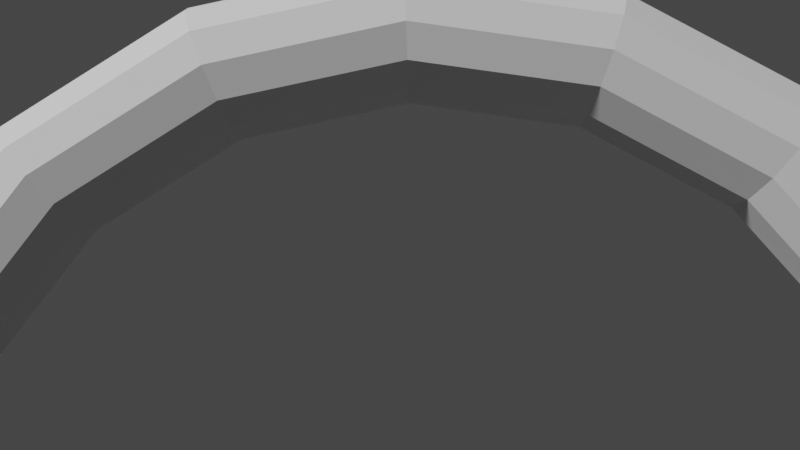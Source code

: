 # Source: Arco.blend  (saved by Blender 3.4.6; exported with 4.5.12 LTS)
import bpy
from mathutils import Matrix  # noqa: F401  (used for matrix-valued properties, if any)

bpy.ops.wm.read_factory_settings(use_empty=True)
scene = bpy.context.scene
scene.name = 'Scene'

# ---- collections
col_collection = bpy.data.collections.new('Collection'); scene.collection.children.link(col_collection)

# ---- world
world_world = bpy.data.worlds.new('World'); scene.world = world_world
world_world.use_nodes = True; world_world.node_tree.nodes.clear()
_N = world_world.node_tree.nodes; _L = world_world.node_tree.links
n0 = _N.new('ShaderNodeOutputWorld'); n0.name = 'World Output'; n0.location = (300, 300)
n1 = _N.new('ShaderNodeBackground'); n1.name = 'Background'; n1.location = (10, 300)
n1.inputs[0].default_value = (0.05088, 0.05088, 0.05088, 1.0)
_L.new(n1.outputs[0], n0.inputs[0])
n0.is_active_output = True
world_world.color = (0.05088, 0.05088, 0.05088)
world_world.use_sun_shadow = False
world_world.sun_shadow_jitter_overblur = 0.0

# ---- cameras
cam_camera = bpy.data.cameras.new('Camera')

# ---- meshes
me_torus_002 = bpy.data.meshes.new('Torus.002')
me_torus_002.from_pydata([(-0.3907, 2.216, 0.0), (-0.3849, 2.183, 0.125), (-0.369, 2.093, 0.2165), (-0.3473, 1.97, 0.25), (-0.3256, 1.847, 0.2165), (-0.3097, 1.756, 0.125), (-0.3039, 1.723, 3.062e-17), (-0.3097, 1.756, -0.125), (-0.3256, 1.847, -0.2165), (-0.3473, 1.97, -0.25), (-0.369, 2.093, -0.2165), (-0.3849, 2.183, -0.125), (-1.125, 1.949, 0.0), (-1.108, 1.92, 0.125), (-1.062, 1.84, 0.2165), (-1.0, 1.732, 0.25), (-0.9375, 1.624, 0.2165), (-0.8917, 1.545, 0.125), (-0.875, 1.516, 3.062e-17), (-0.8917, 1.545, -0.125), (-0.9375, 1.624, -0.2165), (-1.0, 1.732, -0.25), (-1.062, 1.84, -0.2165), (-1.108, 1.92, -0.125), (-1.724, 1.446, 0.0), (-1.698, 1.425, 0.125), (-1.628, 1.366, 0.2165), (-1.532, 1.286, 0.25), (-1.436, 1.205, 0.2165), (-1.366, 1.146, 0.125), (-1.341, 1.125, 3.062e-17), (-1.366, 1.146, -0.125), (-1.436, 1.205, -0.2165), (-1.532, 1.286, -0.25), (-1.628, 1.366, -0.2165), (-1.698, 1.425, -0.125), (-2.114, 0.7695, 0.0), (-2.083, 0.7581, 0.125), (-1.997, 0.7268, 0.2165), (-1.879, 0.684, 0.25), (-1.762, 0.6413, 0.2165), (-1.676, 0.61, 0.125), (-1.644, 0.5985, 3.062e-17), (-1.676, 0.61, -0.125), (-1.762, 0.6413, -0.2165), (-1.879, 0.684, -0.25), (-1.997, 0.7268, -0.2165), (-2.083, 0.7581, -0.125), (-2.25, 1.967e-07, 0.0), (-2.217, 1.938e-07, 0.125), (-2.125, 1.858e-07, 0.2165), (-2.0, 1.748e-07, 0.25), (-1.875, 1.639e-07, 0.2165), (-1.783, 1.559e-07, 0.125), (-1.75, 1.53e-07, 3.062e-17), (-1.783, 1.559e-07, -0.125), (-1.875, 1.639e-07, -0.2165), (-2.0, 1.748e-07, -0.25), (-2.125, 1.858e-07, -0.2165), (-2.217, 1.938e-07, -0.125), (-2.114, -0.7695, 0.0), (-2.083, -0.7581, 0.125), (-1.997, -0.7268, 0.2165), (-1.879, -0.684, 0.25), (-1.762, -0.6413, 0.2165), (-1.676, -0.61, 0.125), (-1.644, -0.5985, 3.062e-17), (-1.676, -0.61, -0.125), (-1.762, -0.6413, -0.2165), (-1.879, -0.684, -0.25), (-1.997, -0.7268, -0.2165), (-2.083, -0.7581, -0.125), (-1.724, -1.446, 0.0), (-1.698, -1.425, 0.125), (-1.628, -1.366, 0.2165), (-1.532, -1.286, 0.25), (-1.436, -1.205, 0.2165), (-1.366, -1.146, 0.125), (-1.341, -1.125, 3.062e-17), (-1.366, -1.146, -0.125), (-1.436, -1.205, -0.2165), (-1.532, -1.286, -0.25), (-1.628, -1.366, -0.2165), (-1.698, -1.425, -0.125), (-1.125, -1.949, 0.0), (-1.108, -1.92, 0.125), (-1.062, -1.84, 0.2165), (-1.0, -1.732, 0.25), (-0.9375, -1.624, 0.2165), (-0.8917, -1.545, 0.125), (-0.875, -1.516, 3.062e-17), (-0.8917, -1.545, -0.125), (-0.9375, -1.624, -0.2165), (-1.0, -1.732, -0.25), (-1.062, -1.84, -0.2165), (-1.108, -1.92, -0.125), (-0.3907, -2.216, 0.0), (-0.3849, -2.183, 0.125), (-0.369, -2.093, 0.2165), (-0.3473, -1.97, 0.25), (-0.3256, -1.847, 0.2165), (-0.3097, -1.756, 0.125), (-0.3039, -1.723, 3.062e-17), (-0.3097, -1.756, -0.125), (-0.3256, -1.847, -0.2165), (-0.3473, -1.97, -0.25), (-0.369, -2.093, -0.2165), (-0.3849, -2.183, -0.125), (1.788e-07, 2.216, 0.0), (1.49e-07, 1.847, 0.2165), (1.49e-07, 1.847, -0.2165), (1.49e-07, 2.183, 0.125), (1.192e-07, 1.756, 0.125), (1.49e-07, 1.97, -0.25), (1.49e-07, 2.093, 0.2165), (1.192e-07, 1.723, 3.062e-17), (1.49e-07, 2.093, -0.2165), (1.49e-07, 1.97, 0.25), (1.192e-07, 1.756, -0.125), (1.49e-07, 2.183, -0.125), (1.49e-07, -2.216, 0.0), (1.49e-07, -1.847, 0.2165), (1.49e-07, -1.847, -0.2165), (1.788e-07, -2.183, 0.125), (1.49e-07, -1.756, 0.125), (1.49e-07, -1.97, -0.25), (1.49e-07, -2.093, 0.2165), (1.49e-07, -1.723, 3.062e-17), (1.49e-07, -2.093, -0.2165), (1.49e-07, -1.97, 0.25), (1.49e-07, -1.756, -0.125), (1.788e-07, -2.183, -0.125)], [], [(108, 0, 1, 111), (111, 1, 2, 114), (114, 2, 3, 117), (117, 3, 4, 109), (109, 4, 5, 112), (112, 5, 6, 115), (115, 6, 7, 118), (118, 7, 8, 110), (110, 8, 9, 113), (113, 9, 10, 116), (116, 10, 11, 119), (119, 11, 0, 108), (0, 12, 13, 1), (1, 13, 14, 2), (2, 14, 15, 3), (3, 15, 16, 4), (4, 16, 17, 5), (5, 17, 18, 6), (6, 18, 19, 7), (7, 19, 20, 8), (8, 20, 21, 9), (9, 21, 22, 10), (10, 22, 23, 11), (11, 23, 12, 0), (12, 24, 25, 13), (13, 25, 26, 14), (14, 26, 27, 15), (15, 27, 28, 16), (16, 28, 29, 17), (17, 29, 30, 18), (18, 30, 31, 19), (19, 31, 32, 20), (20, 32, 33, 21), (21, 33, 34, 22), (22, 34, 35, 23), (23, 35, 24, 12), (24, 36, 37, 25), (25, 37, 38, 26), (26, 38, 39, 27), (27, 39, 40, 28), (28, 40, 41, 29), (29, 41, 42, 30), (30, 42, 43, 31), (31, 43, 44, 32), (32, 44, 45, 33), (33, 45, 46, 34), (34, 46, 47, 35), (35, 47, 36, 24), (36, 48, 49, 37), (37, 49, 50, 38), (38, 50, 51, 39), (39, 51, 52, 40), (40, 52, 53, 41), (41, 53, 54, 42), (42, 54, 55, 43), (43, 55, 56, 44), (44, 56, 57, 45), (45, 57, 58, 46), (46, 58, 59, 47), (47, 59, 48, 36), (48, 60, 61, 49), (49, 61, 62, 50), (50, 62, 63, 51), (51, 63, 64, 52), (52, 64, 65, 53), (53, 65, 66, 54), (54, 66, 67, 55), (55, 67, 68, 56), (56, 68, 69, 57), (57, 69, 70, 58), (58, 70, 71, 59), (59, 71, 60, 48), (60, 72, 73, 61), (61, 73, 74, 62), (62, 74, 75, 63), (63, 75, 76, 64), (64, 76, 77, 65), (65, 77, 78, 66), (66, 78, 79, 67), (67, 79, 80, 68), (68, 80, 81, 69), (69, 81, 82, 70), (70, 82, 83, 71), (71, 83, 72, 60), (72, 84, 85, 73), (73, 85, 86, 74), (74, 86, 87, 75), (75, 87, 88, 76), (76, 88, 89, 77), (77, 89, 90, 78), (78, 90, 91, 79), (79, 91, 92, 80), (80, 92, 93, 81), (81, 93, 94, 82), (82, 94, 95, 83), (83, 95, 84, 72), (84, 96, 97, 85), (85, 97, 98, 86), (86, 98, 99, 87), (87, 99, 100, 88), (88, 100, 101, 89), (89, 101, 102, 90), (90, 102, 103, 91), (91, 103, 104, 92), (92, 104, 105, 93), (93, 105, 106, 94), (94, 106, 107, 95), (95, 107, 96, 84), (107, 131, 120, 96), (106, 128, 131, 107), (105, 125, 128, 106), (104, 122, 125, 105), (103, 130, 122, 104), (102, 127, 130, 103), (101, 124, 127, 102), (100, 121, 124, 101), (99, 129, 121, 100), (98, 126, 129, 99), (97, 123, 126, 98), (96, 120, 123, 97), (119, 108, 111, 114, 117, 109, 112, 115, 118, 110, 113, 116), (131, 128, 125, 122, 130, 127, 124, 121, 129, 126, 123, 120)])
_uv = me_torus_002.uv_layers.new(name='UVMap')
_uv.uv.foreach_set('vector', [0.75, 0.5, 0.7778, 0.5, 0.7778, 0.5833, 0.75, 0.5833, 0.75, 0.5833, 0.7778, 0.5833, 0.7778, 0.6667, 0.75, 0.6667, 0.75, 0.6667, 0.7778, 0.6667, 0.7778, 0.75, 0.75, 0.75, 0.75, 0.75, 0.7778, 0.75, 0.7778, 0.8333, 0.75, 0.8333, 0.75, 0.8333, 0.7778, 0.8333, 0.7778, 0.9167, 0.75, 0.9167, 0.75, 0.9167, 0.7778, 0.9167, 0.7778, 1.0, 0.75, 1.0, 0.75, 2.22e-16, 0.7778, 2.22e-16, 0.7778, 0.08333, 0.75, 0.08333, 0.75, 0.08333, 0.7778, 0.08333, 0.7778, 0.1667, 0.75, 0.1667, 0.75, 0.1667, 0.7778, 0.1667, 0.7778, 0.25, 0.75, 0.25, 0.75, 0.25, 0.7778, 0.25, 0.7778, 0.3333, 0.75, 0.3333, 0.75, 0.3333, 0.7778, 0.3333, 0.7778, 0.4167, 0.75, 0.4167, 0.75, 0.4167, 0.7778, 0.4167, 0.7778, 0.5, 0.75, 0.5, 0.7778, 0.5, 0.8333, 0.5, 0.8333, 0.5833, 0.7778, 0.5833, 0.7778, 0.5833, 0.8333, 0.5833, 0.8333, 0.6667, 0.7778, 0.6667, 0.7778, 0.6667, 0.8333, 0.6667, 0.8333, 0.75, 0.7778, 0.75, 0.7778, 0.75, 0.8333, 0.75, 0.8333, 0.8333, 0.7778, 0.8333, 0.7778, 0.8333, 0.8333, 0.8333, 0.8333, 0.9167, 0.7778, 0.9167, 0.7778, 0.9167, 0.8333, 0.9167, 0.8333, 1.0, 0.7778, 1.0, 0.7778, 2.22e-16, 0.8333, 2.22e-16, 0.8333, 0.08333, 0.7778, 0.08333, 0.7778, 0.08333, 0.8333, 0.08333, 0.8333, 0.1667, 0.7778, 0.1667, 0.7778, 0.1667, 0.8333, 0.1667, 0.8333, 0.25, 0.7778, 0.25, 0.7778, 0.25, 0.8333, 0.25, 0.8333, 0.3333, 0.7778, 0.3333, 0.7778, 0.3333, 0.8333, 0.3333, 0.8333, 0.4167, 0.7778, 0.4167, 0.7778, 0.4167, 0.8333, 0.4167, 0.8333, 0.5, 0.7778, 0.5, 0.8333, 0.5, 0.8889, 0.5, 0.8889, 0.5833, 0.8333, 0.5833, 0.8333, 0.5833, 0.8889, 0.5833, 0.8889, 0.6667, 0.8333, 0.6667, 0.8333, 0.6667, 0.8889, 0.6667, 0.8889, 0.75, 0.8333, 0.75, 0.8333, 0.75, 0.8889, 0.75, 0.8889, 0.8333, 0.8333, 0.8333, 0.8333, 0.8333, 0.8889, 0.8333, 0.8889, 0.9167, 0.8333, 0.9167, 0.8333, 0.9167, 0.8889, 0.9167, 0.8889, 1.0, 0.8333, 1.0, 0.8333, 2.22e-16, 0.8889, 2.22e-16, 0.8889, 0.08333, 0.8333, 0.08333, 0.8333, 0.08333, 0.8889, 0.08333, 0.8889, 0.1667, 0.8333, 0.1667, 0.8333, 0.1667, 0.8889, 0.1667, 0.8889, 0.25, 0.8333, 0.25, 0.8333, 0.25, 0.8889, 0.25, 0.8889, 0.3333, 0.8333, 0.3333, 0.8333, 0.3333, 0.8889, 0.3333, 0.8889, 0.4167, 0.8333, 0.4167, 0.8333, 0.4167, 0.8889, 0.4167, 0.8889, 0.5, 0.8333, 0.5, 0.8889, 0.5, 0.9444, 0.5, 0.9444, 0.5833, 0.8889, 0.5833, 0.8889, 0.5833, 0.9444, 0.5833, 0.9444, 0.6667, 0.8889, 0.6667, 0.8889, 0.6667, 0.9444, 0.6667, 0.9444, 0.75, 0.8889, 0.75, 0.8889, 0.75, 0.9444, 0.75, 0.9444, 0.8333, 0.8889, 0.8333, 0.8889, 0.8333, 0.9444, 0.8333, 0.9444, 0.9167, 0.8889, 0.9167, 0.8889, 0.9167, 0.9444, 0.9167, 0.9444, 1.0, 0.8889, 1.0, 0.8889, 2.22e-16, 0.9444, 2.22e-16, 0.9444, 0.08333, 0.8889, 0.08333, 0.8889, 0.08333, 0.9444, 0.08333, 0.9444, 0.1667, 0.8889, 0.1667, 0.8889, 0.1667, 0.9444, 0.1667, 0.9444, 0.25, 0.8889, 0.25, 0.8889, 0.25, 0.9444, 0.25, 0.9444, 0.3333, 0.8889, 0.3333, 0.8889, 0.3333, 0.9444, 0.3333, 0.9444, 0.4167, 0.8889, 0.4167, 0.8889, 0.4167, 0.9444, 0.4167, 0.9444, 0.5, 0.8889, 0.5, 0.9444, 0.5, 1.0, 0.5, 1.0, 0.5833, 0.9444, 0.5833, 0.9444, 0.5833, 1.0, 0.5833, 1.0, 0.6667, 0.9444, 0.6667, 0.9444, 0.6667, 1.0, 0.6667, 1.0, 0.75, 0.9444, 0.75, 0.9444, 0.75, 1.0, 0.75, 1.0, 0.8333, 0.9444, 0.8333, 0.9444, 0.8333, 1.0, 0.8333, 1.0, 0.9167, 0.9444, 0.9167, 0.9444, 0.9167, 1.0, 0.9167, 1.0, 1.0, 0.9444, 1.0, 0.9444, 2.22e-16, 1.0, 2.22e-16, 1.0, 0.08333, 0.9444, 0.08333, 0.9444, 0.08333, 1.0, 0.08333, 1.0, 0.1667, 0.9444, 0.1667, 0.9444, 0.1667, 1.0, 0.1667, 1.0, 0.25, 0.9444, 0.25, 0.9444, 0.25, 1.0, 0.25, 1.0, 0.3333, 0.9444, 0.3333, 0.9444, 0.3333, 1.0, 0.3333, 1.0, 0.4167, 0.9444, 0.4167, 0.9444, 0.4167, 1.0, 0.4167, 1.0, 0.5, 0.9444, 0.5, 2.22e-16, 0.5, 0.05556, 0.5, 0.05556, 0.5833, 2.22e-16, 0.5833, 2.22e-16, 0.5833, 0.05556, 0.5833, 0.05556, 0.6667, 2.22e-16, 0.6667, 2.22e-16, 0.6667, 0.05556, 0.6667, 0.05556, 0.75, 2.22e-16, 0.75, 2.22e-16, 0.75, 0.05556, 0.75, 0.05556, 0.8333, 2.22e-16, 0.8333, 2.22e-16, 0.8333, 0.05556, 0.8333, 0.05556, 0.9167, 2.22e-16, 0.9167, 2.22e-16, 0.9167, 0.05556, 0.9167, 0.05556, 1.0, 2.22e-16, 1.0, 2.22e-16, 2.22e-16, 0.05556, 2.22e-16, 0.05556, 0.08333, 2.22e-16, 0.08333, 2.22e-16, 0.08333, 0.05556, 0.08333, 0.05556, 0.1667, 2.22e-16, 0.1667, 2.22e-16, 0.1667, 0.05556, 0.1667, 0.05556, 0.25, 2.22e-16, 0.25, 2.22e-16, 0.25, 0.05556, 0.25, 0.05556, 0.3333, 2.22e-16, 0.3333, 2.22e-16, 0.3333, 0.05556, 0.3333, 0.05556, 0.4167, 2.22e-16, 0.4167, 2.22e-16, 0.4167, 0.05556, 0.4167, 0.05556, 0.5, 2.22e-16, 0.5, 0.05556, 0.5, 0.1111, 0.5, 0.1111, 0.5833, 0.05556, 0.5833, 0.05556, 0.5833, 0.1111, 0.5833, 0.1111, 0.6667, 0.05556, 0.6667, 0.05556, 0.6667, 0.1111, 0.6667, 0.1111, 0.75, 0.05556, 0.75, 0.05556, 0.75, 0.1111, 0.75, 0.1111, 0.8333, 0.05556, 0.8333, 0.05556, 0.8333, 0.1111, 0.8333, 0.1111, 0.9167, 0.05556, 0.9167, 0.05556, 0.9167, 0.1111, 0.9167, 0.1111, 1.0, 0.05556, 1.0, 0.05556, 2.22e-16, 0.1111, 2.22e-16, 0.1111, 0.08333, 0.05556, 0.08333, 0.05556, 0.08333, 0.1111, 0.08333, 0.1111, 0.1667, 0.05556, 0.1667, 0.05556, 0.1667, 0.1111, 0.1667, 0.1111, 0.25, 0.05556, 0.25, 0.05556, 0.25, 0.1111, 0.25, 0.1111, 0.3333, 0.05556, 0.3333, 0.05556, 0.3333, 0.1111, 0.3333, 0.1111, 0.4167, 0.05556, 0.4167, 0.05556, 0.4167, 0.1111, 0.4167, 0.1111, 0.5, 0.05556, 0.5, 0.1111, 0.5, 0.1667, 0.5, 0.1667, 0.5833, 0.1111, 0.5833, 0.1111, 0.5833, 0.1667, 0.5833, 0.1667, 0.6667, 0.1111, 0.6667, 0.1111, 0.6667, 0.1667, 0.6667, 0.1667, 0.75, 0.1111, 0.75, 0.1111, 0.75, 0.1667, 0.75, 0.1667, 0.8333, 0.1111, 0.8333, 0.1111, 0.8333, 0.1667, 0.8333, 0.1667, 0.9167, 0.1111, 0.9167, 0.1111, 0.9167, 0.1667, 0.9167, 0.1667, 1.0, 0.1111, 1.0, 0.1111, 2.22e-16, 0.1667, 2.22e-16, 0.1667, 0.08333, 0.1111, 0.08333, 0.1111, 0.08333, 0.1667, 0.08333, 0.1667, 0.1667, 0.1111, 0.1667, 0.1111, 0.1667, 0.1667, 0.1667, 0.1667, 0.25, 0.1111, 0.25, 0.1111, 0.25, 0.1667, 0.25, 0.1667, 0.3333, 0.1111, 0.3333, 0.1111, 0.3333, 0.1667, 0.3333, 0.1667, 0.4167, 0.1111, 0.4167, 0.1111, 0.4167, 0.1667, 0.4167, 0.1667, 0.5, 0.1111, 0.5, 0.1667, 0.5, 0.2222, 0.5, 0.2222, 0.5833, 0.1667, 0.5833, 0.1667, 0.5833, 0.2222, 0.5833, 0.2222, 0.6667, 0.1667, 0.6667, 0.1667, 0.6667, 0.2222, 0.6667, 0.2222, 0.75, 0.1667, 0.75, 0.1667, 0.75, 0.2222, 0.75, 0.2222, 0.8333, 0.1667, 0.8333, 0.1667, 0.8333, 0.2222, 0.8333, 0.2222, 0.9167, 0.1667, 0.9167, 0.1667, 0.9167, 0.2222, 0.9167, 0.2222, 1.0, 0.1667, 1.0, 0.1667, 2.22e-16, 0.2222, 2.22e-16, 0.2222, 0.08333, 0.1667, 0.08333, 0.1667, 0.08333, 0.2222, 0.08333, 0.2222, 0.1667, 0.1667, 0.1667, 0.1667, 0.1667, 0.2222, 0.1667, 0.2222, 0.25, 0.1667, 0.25, 0.1667, 0.25, 0.2222, 0.25, 0.2222, 0.3333, 0.1667, 0.3333, 0.1667, 0.3333, 0.2222, 0.3333, 0.2222, 0.4167, 0.1667, 0.4167, 0.1667, 0.4167, 0.2222, 0.4167, 0.2222, 0.5, 0.1667, 0.5, 0.2222, 0.4167, 0.25, 0.4167, 0.25, 0.5, 0.2222, 0.5, 0.2222, 0.3333, 0.25, 0.3333, 0.25, 0.4167, 0.2222, 0.4167, 0.2222, 0.25, 0.25, 0.25, 0.25, 0.3333, 0.2222, 0.3333, 0.2222, 0.1667, 0.25, 0.1667, 0.25, 0.25, 0.2222, 0.25, 0.2222, 0.08333, 0.25, 0.08333, 0.25, 0.1667, 0.2222, 0.1667, 0.2222, 2.22e-16, 0.25, 2.22e-16, 0.25, 0.08333, 0.2222, 0.08333, 0.2222, 0.9167, 0.25, 0.9167, 0.25, 1.0, 0.2222, 1.0, 0.2222, 0.8333, 0.25, 0.8333, 0.25, 0.9167, 0.2222, 0.9167, 0.2222, 0.75, 0.25, 0.75, 0.25, 0.8333, 0.2222, 0.8333, 0.2222, 0.6667, 0.25, 0.6667, 0.25, 0.75, 0.2222, 0.75, 0.2222, 0.5833, 0.25, 0.5833, 0.25, 0.6667, 0.2222, 0.6667, 0.2222, 0.5, 0.25, 0.5, 0.25, 0.5833, 0.2222, 0.5833, 0.75, 0.4167, 0.75, 0.5, 0.75, 0.5833, 0.75, 0.6667, 0.75, 0.75, 0.75, 0.8333, 0.75, 0.9167, 0.75, 2.22e-16, 0.75, 0.08333, 0.75, 0.1667, 0.75, 0.25, 0.75, 0.3333, 0.25, 0.4167, 0.25, 0.3333, 0.25, 0.25, 0.25, 0.1667, 0.25, 0.08333, 0.25, 2.22e-16, 0.25, 0.9167, 0.25, 0.8333, 0.25, 0.75, 0.25, 0.6667, 0.25, 0.5833, 0.25, 0.5])
me_torus_002.update()

# ---- objects
ob_torus_002 = bpy.data.objects.new('Torus.002', me_torus_002)
ob_camera = bpy.data.objects.new('Camera', cam_camera)

# ---- transforms, parenting, visibility, modifiers, constraints
ob_torus_002.location = (0.0, 0.0, 0.0)
ob_torus_002.rotation_euler = (-1.344e-07, 1.571, 0.0)
ob_camera.location = (3.938, 0.0, 1.394)
ob_camera.rotation_euler = (1.552, 0.03537, 1.582)

# ---- collection membership
col_collection.objects.link(ob_torus_002)
col_collection.objects.link(ob_camera)

# ---- scene / render settings (as saved in the file)
scene.camera = ob_camera
scene.frame_start = 1; scene.frame_end = 250; scene.frame_set(1)
scene.render.engine = 'BLENDER_EEVEE_NEXT'
scene.cycles.sampling_pattern = 'TABULATED_SOBOL'
scene.cycles.use_light_tree = False
scene.view_settings.view_transform = 'Filmic'
bpy.context.view_layer.update()

# ---- added for rendering (the .blend has no usable light): sun
light_auto_sun = bpy.data.lights.new('AutoSun', 'SUN')
light_auto_sun.energy = 3.0
light_auto_sun.angle = 0.0523599
ob_auto_sun = bpy.data.objects.new('AutoSun', light_auto_sun)
scene.collection.objects.link(ob_auto_sun)
ob_auto_sun.rotation_euler = (0.872665, 0.174533, 0.523599)
bpy.context.view_layer.update()
